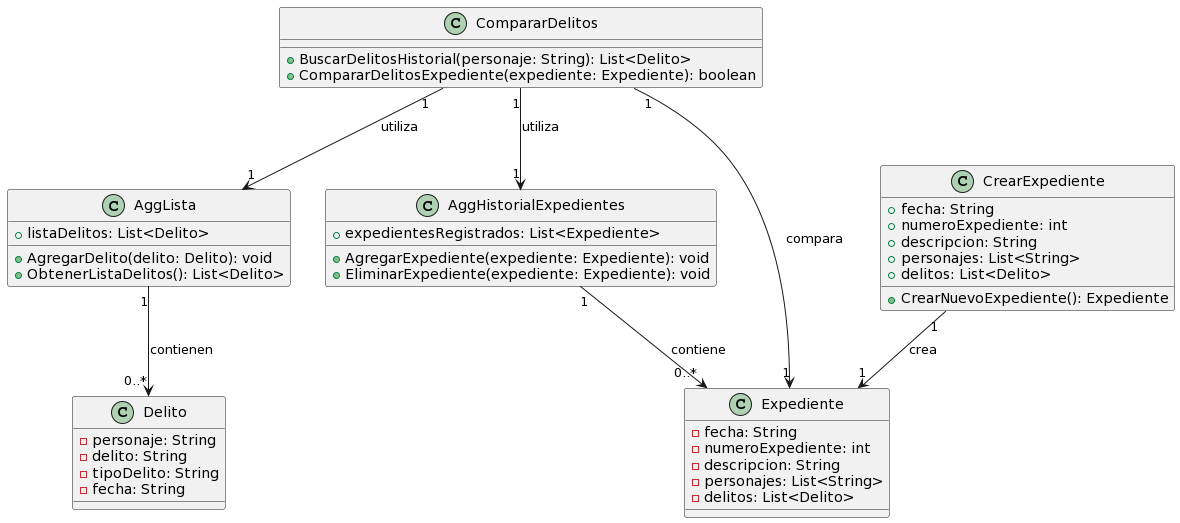

The diagram above was rendered by PlantUML. Its source (embedded in the PNG):
@startuml
class Delito {
  - personaje: String
  - delito: String
  - tipoDelito: String
  - fecha: String
}

class AggLista {
  + listaDelitos: List<Delito>
  + AgregarDelito(delito: Delito): void
  + ObtenerListaDelitos(): List<Delito>
}

class AggHistorialExpedientes {
  + expedientesRegistrados: List<Expediente>
  + AgregarExpediente(expediente: Expediente): void
  + EliminarExpediente(expediente: Expediente): void
}

class CompararDelitos {
  + BuscarDelitosHistorial(personaje: String): List<Delito>
  + CompararDelitosExpediente(expediente: Expediente): boolean
}

class CrearExpediente {
  + fecha: String
  + numeroExpediente: int
  + descripcion: String
  + personajes: List<String>
  + delitos: List<Delito>
  + CrearNuevoExpediente(): Expediente
}

class Expediente {
  - fecha: String
  - numeroExpediente: int
  - descripcion: String
  - personajes: List<String>
  - delitos: List<Delito>
}

AggLista "1" --> "0..*" Delito : contienen
CrearExpediente "1" --> "1" Expediente : crea
AggHistorialExpedientes "1" --> "0..*" Expediente : contiene
CompararDelitos "1" --> "1" Expediente : compara
CompararDelitos "1" --> "1" AggHistorialExpedientes : utiliza
CompararDelitos "1" --> "1" AggLista : utiliza
@enduml